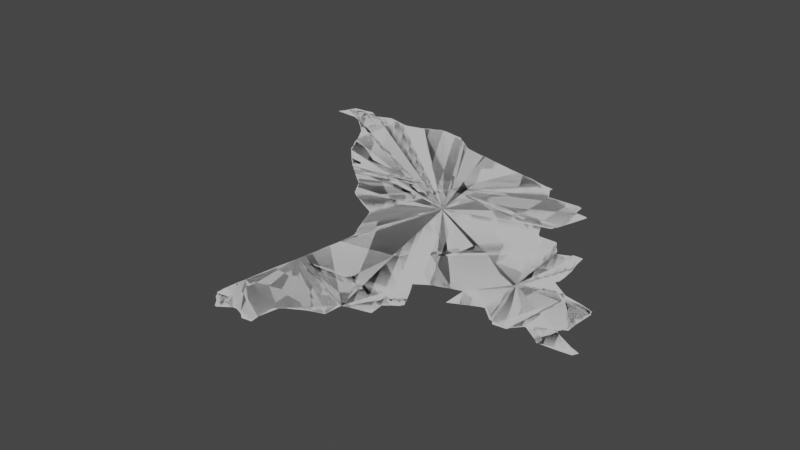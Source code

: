 # Source: moldova.blend  (saved by Blender 3.6.14; exported with 4.5.12 LTS)
import bpy
from mathutils import Matrix  # noqa: F401  (used for matrix-valued properties, if any)

bpy.ops.wm.read_factory_settings(use_empty=True)
scene = bpy.context.scene
scene.name = 'Scene'

# ---- collections
col_collection = bpy.data.collections.new('Collection'); scene.collection.children.link(col_collection)

# ---- node groups
ng_auto_smooth = bpy.data.node_groups.new('Auto Smooth', 'GeometryNodeTree')
_s = ng_auto_smooth.interface.new_socket(name='Geometry', in_out='OUTPUT', socket_type='NodeSocketGeometry')
_s = ng_auto_smooth.interface.new_socket(name='Geometry', in_out='INPUT', socket_type='NodeSocketGeometry')
_s = ng_auto_smooth.interface.new_socket(name='Angle', in_out='INPUT', socket_type='NodeSocketFloat')
_s.subtype = 'ANGLE'
_s.min_value = 0.0
_s.max_value = 3.142
ng_auto_smooth.is_modifier = True
_N = ng_auto_smooth.nodes; _L = ng_auto_smooth.links
n0 = _N.new('NodeGroupOutput'); n0.name = 'Group Output'; n0.location = (480, -100)
n1 = _N.new('NodeGroupInput'); n1.name = 'Group Input'; n1.location = (-420, -300)
n2 = _N.new('NodeGroupInput'); n2.name = 'Group Input.001'; n2.location = (-60, -100)
n3 = _N.new('GeometryNodeSetShadeSmooth'); n3.name = 'Set Shade Smooth'; n3.location = (120, -100)
n3.domain = 'EDGE'
n4 = _N.new('GeometryNodeSetShadeSmooth'); n4.name = 'Set Shade Smooth.001'; n4.location = (300, -100)
n5 = _N.new('GeometryNodeInputMeshEdgeAngle'); n5.name = 'Edge Angle'; n5.location = (-420, -220)
n6 = _N.new('GeometryNodeInputEdgeSmooth'); n6.name = 'Is Edge Smooth'; n6.location = (-60, -160)
n7 = _N.new('GeometryNodeInputShadeSmooth'); n7.name = 'Is Face Smooth'; n7.location = (-240, -340)
n8 = _N.new('FunctionNodeBooleanMath'); n8.name = 'Boolean Math'; n8.location = (-60, -220)
n9 = _N.new('FunctionNodeCompare'); n9.name = 'Compare'; n9.location = (-240, -180)
n9.operation = 'LESS_EQUAL'
_L.new(n5.outputs[0], n9.inputs[0])
_L.new(n4.outputs[0], n0.inputs[0])
_L.new(n1.outputs[1], n9.inputs[1])
_L.new(n9.outputs[0], n8.inputs[0])
_L.new(n7.outputs[0], n8.inputs[1])
_L.new(n2.outputs[0], n3.inputs[0])
_L.new(n6.outputs[0], n3.inputs[1])
_L.new(n3.outputs[0], n4.inputs[0])
_L.new(n8.outputs[0], n3.inputs[2])
n0.is_active_output = True

# ---- world
world_world = bpy.data.worlds.new('World'); scene.world = world_world
world_world.use_nodes = True; world_world.node_tree.nodes.clear()
_N = world_world.node_tree.nodes; _L = world_world.node_tree.links
n0 = _N.new('ShaderNodeOutputWorld'); n0.name = 'World Output'; n0.location = (300, 300)
n1 = _N.new('ShaderNodeBackground'); n1.name = 'Background'; n1.location = (10, 300)
n1.inputs[0].default_value = (0.05088, 0.05088, 0.05088, 1.0)
_L.new(n1.outputs[0], n0.inputs[0])
n0.is_active_output = True
world_world.color = (0.05088, 0.05088, 0.05088)
world_world.use_sun_shadow = False
world_world.sun_shadow_jitter_overblur = 0.0

# ---- meshes
me_mesh_001 = bpy.data.meshes.new('Mesh.001')
me_mesh_001.from_pydata([(26.68, 48.34, -1.088e-07), (26.88, 48.24, -2.471e-07), (26.87, 48.42, 7.669e-07), (26.97, 48.37, -1.225e-07), (27.06, 48.41, 4.493e-07), (27.27, 48.37, -4.737e-07), (27.4, 47.58, -8.43e-08), (27.18, 47.89, -3.605e-08), (27.27, 47.72, -1.398e-07), (27.71, 47.32, 4.409e-09), (27.42, 48.41, -1.319e-07), (27.6, 48.48, 5.529e-07), (27.8, 47.17, -1.455e-07), (28.45, 47.35, -9.476e-08), (27.94, 47.08, -6.367e-08), (27.96, 48.31, -1.118e-07), (27.83, 48.41, -6.084e-08), (28.12, 45.81, -1.01e-07), (28.15, 46.03, -9.33e-08), (28.09, 47.0, -9.171e-09), (28.13, 48.27, -1.064e-07), (28.22, 45.48, 1.325e-06), (28.32, 45.55, -2.768e-07), (28.19, 46.26, -1.809e-08), (28.22, 46.46, 2.333e-07), (28.17, 46.83, 8.404e-08), (28.24, 46.67, -1.494e-07), (28.31, 48.23, -2.248e-07), (28.48, 45.51, 2.946e-07), (28.52, 45.71, 3.114e-08), (28.66, 45.79, 1.763e-07), (28.78, 45.96, -1.048e-07), (28.48, 48.19, -1.552e-07), (28.77, 45.83, -1.569e-07), (28.97, 46.01, 8.35e-08), (28.96, 46.11, -3.549e-07), (28.69, 48.14, -1.177e-07), (28.85, 48.09, 7.471e-07), (28.91, 47.98, -4.561e-08), (28.94, 46.42, -1.165e-06), (29.06, 46.2, 6.803e-07), (29.06, 46.5, -3.734e-09), (29.12, 47.56, -2.56e-07), (29.18, 47.44, -6.462e-07), (29.21, 47.62, -3.36e-07), (29.19, 47.89, -1.051e-07), (29.16, 47.99, 1.917e-07), (29.23, 46.55, -1.685e-07), (29.3, 46.42, -1.501e-08), (29.44, 46.48, -4.594e-07), (29.33, 47.43, -4.994e-07), (29.4, 47.3, -7.102e-08), (29.29, 47.87, 2.096e-06), (29.54, 46.39, 1.527e-08), (29.43, 46.82, -9.214e-08), (29.67, 46.38, -4.343e-07), (29.73, 46.9, -3.27e-07), (29.53, 47.36, 6.068e-07), (29.59, 47.22, -7.066e-08), (29.74, 46.46, -3.426e-07), (29.9, 46.53, -1.503e-07), (29.89, 46.36, 9.403e-08), (29.95, 46.61, -1.681e-08), (29.87, 46.87, -4.734e-08), (29.95, 46.84, -1.137e-07), (29.88, 46.88, -6.744e-08), (30.1, 46.42, 1.271e-06), (27.06, 48.08, 1.806e-07), (27.53, 47.46, 1.392e-07), (28.1, 45.6, 8.372e-09), (29.6, 46.99, 2.555e-06)], [(63, 65)], [(13, 67, 1), (13, 1, 3), (4, 13, 3), (13, 8, 7), (13, 6, 8), (13, 68, 6), (11, 13, 10), (13, 12, 9), (13, 14, 12), (15, 13, 16), (16, 13, 11), (18, 31, 17), (20, 13, 15), (69, 22, 21), (23, 31, 18), (31, 23, 24), (13, 31, 24), (29, 28, 17), (31, 30, 29), (32, 13, 27), (35, 34, 31), (39, 31, 13), (38, 36, 37), (38, 13, 36), (39, 40, 31), (43, 54, 13), (13, 44, 42), (38, 45, 13), (51, 54, 50), (45, 52, 44), (51, 57, 54), (58, 54, 57), (58, 70, 54), (54, 59, 55), (61, 59, 60), (64, 54, 56), (62, 60, 64), (66, 61, 60), (3, 1, 0), (2, 3, 0), (5, 13, 4), (13, 7, 67), (5, 10, 13), (13, 9, 68), (13, 19, 14), (13, 25, 19), (17, 22, 69), (17, 28, 22), (13, 26, 25), (24, 26, 13), (20, 27, 13), (17, 31, 29), (32, 36, 13), (31, 33, 30), (31, 40, 35), (13, 41, 39), (13, 47, 41), (54, 47, 13), (42, 43, 13), (38, 46, 45), (49, 48, 47), (43, 50, 54), (45, 44, 13), (47, 54, 49), (54, 53, 49), (54, 55, 53), (70, 56, 54), (54, 60, 59), (64, 60, 54), (64, 56, 63)])
me_mesh_001.update()
me_mesh = bpy.data.meshes.new('Mesh')
me_mesh.from_pydata([(26.64, 48.26, 5.949e-08), (26.83, 48.25, -1.567e-07), (26.67, 48.31, -9.313e-08), (26.69, 48.36, -2.428e-08), (26.71, 48.4, -5.919e-08), (26.88, 48.42, 2.905e-08), (26.88, 48.28, -1e-07), (26.9, 48.22, -3.785e-08), (26.81, 48.41, 3.195e-07), (27.04, 48.09, -8.851e-08), (27.17, 48.4, -1.01e-07), (27.07, 48.06, -8.41e-08), (27.1, 48.03, 2.561e-09), (27.13, 47.98, -3.17e-08), (26.94, 48.18, -1.844e-07), (26.99, 48.36, -1.566e-07), (27.04, 48.39, 2.896e-08), (27.08, 48.42, 1.233e-07), (26.93, 48.39, -5.53e-08), (27.37, 47.61, -9.149e-08), (27.19, 47.85, -4.14e-08), (27.23, 47.79, -6.28e-08), (27.25, 47.74, -6.452e-08), (27.3, 47.69, -9.978e-08), (27.34, 47.65, -7.953e-08), (28.31, 47.65, -9.463e-08), (27.16, 47.92, -6.309e-08), (27.24, 48.38, -4.354e-08), (27.33, 48.37, -8.687e-08), (27.66, 47.35, 6.625e-09), (27.41, 47.58, -9.9e-08), (27.44, 47.55, -8.527e-08), (27.51, 47.48, -2.886e-07), (27.6, 47.4, -1.162e-07), (27.4, 48.4, -8.322e-08), (27.47, 48.44, -4.821e-08), (27.53, 48.46, -9.661e-08), (27.56, 48.48, 7.027e-08), (27.62, 48.48, 1.101e-08), (27.7, 47.32, -8.098e-08), (27.74, 47.28, -6.702e-08), (27.78, 47.21, -5.335e-08), (27.81, 47.16, -9.717e-08), (27.85, 47.13, -9.657e-08), (27.87, 48.37, -5.063e-08), (27.72, 48.46, -5.26e-08), (27.78, 48.45, -8.801e-08), (27.82, 48.41, 7.168e-08), (28.17, 45.53, -9.708e-08), (28.1, 45.64, 2.177e-07), (28.11, 45.6, 6.774e-08), (28.11, 45.75, -7.807e-08), (28.13, 45.86, 5.411e-09), (28.15, 45.97, 3.893e-08), (28.16, 46.09, 7.444e-08), (28.0, 47.06, -3.245e-08), (28.11, 46.96, -8.164e-08), (28.14, 46.89, -8.748e-08), (27.91, 48.35, -1.69e-07), (27.94, 48.32, -8.404e-08), (28.01, 48.3, -1.881e-09), (28.08, 48.28, -4.029e-08), (28.15, 48.27, -2.705e-08), (28.21, 45.48, 6.72e-07), (28.21, 45.62, -1e-07), (28.25, 45.51, -1.761e-09), (28.3, 45.54, -5.807e-08), (28.34, 45.54, -7.736e-08), (28.39, 45.52, -9.482e-08), (28.18, 46.2, -1.076e-07), (28.2, 46.31, -1.663e-08), (28.65, 46.63, -9.854e-08), (28.21, 46.42, -1.795e-08), (28.23, 46.55, -7.392e-08), (28.17, 46.82, -5.166e-08), (28.2, 46.75, -4.057e-08), (28.23, 46.7, -3.871e-08), (28.24, 46.66, -5.427e-08), (28.23, 48.25, 4.464e-08), (28.29, 48.23, -6.984e-08), (28.36, 48.22, 1.105e-08), (28.44, 48.2, 2.525e-08), (28.43, 45.49, 9.598e-08), (28.5, 45.5, -9.488e-08), (28.49, 45.58, -3.315e-08), (28.49, 45.68, 1.465e-08), (28.54, 45.72, -6.173e-08), (28.58, 45.76, -4.978e-08), (28.62, 45.78, -3.753e-08), (28.66, 45.8, 3.228e-08), (28.58, 48.17, -6.529e-08), (28.5, 48.19, -6.828e-08), (28.65, 48.16, -6.648e-08), (28.71, 45.81, -8.385e-08), (28.77, 45.84, -1.298e-07), (28.76, 45.95, -1.367e-07), (28.82, 45.97, -4.331e-08), (28.89, 45.99, 1.39e-08), (28.96, 46.07, -8.816e-08), (28.97, 46.01, 9.433e-07), (28.94, 46.42, -9.508e-08), (28.91, 47.97, -9.502e-08), (28.79, 48.12, -8.085e-08), (28.85, 48.07, -3.664e-07), (28.86, 48.11, 2.203e-08), (28.89, 48.01, -1.148e-07), (28.71, 48.14, 1.567e-08), (28.96, 46.11, -6.333e-08), (28.99, 46.14, -6.205e-08), (29.04, 46.24, 1.615e-07), (29.0, 46.32, 7.068e-08), (29.05, 46.18, -2.287e-07), (28.95, 46.46, 3.359e-09), (28.96, 46.39, -1.969e-07), (29.01, 46.48, -8.596e-08), (29.08, 46.5, -8.689e-08), (29.16, 46.53, -1.916e-08), (29.12, 47.56, -2.56e-07), (29.14, 47.51, -1.824e-08), (29.19, 47.44, -1.015e-07), (29.17, 47.46, -6.138e-08), (29.19, 47.58, -2.544e-07), (29.08, 47.98, -7.584e-08), (29.19, 47.89, -1.068e-07), (29.18, 47.98, -1.006e-07), (29.23, 46.55, -9.461e-08), (29.23, 46.38, 6.204e-08), (29.58, 46.94, -9.9e-08), (29.29, 46.41, -5.661e-08), (29.35, 46.44, -4.219e-08), (29.41, 46.47, -6.995e-08), (29.58, 46.97, -1.006e-07), (29.39, 47.34, -2.272e-08), (29.4, 47.3, -8.701e-08), (29.32, 47.44, -1.547e-07), (29.35, 47.39, -1.978e-07), (29.21, 47.64, -4.355e-08), (29.27, 47.81, -5.041e-08), (29.23, 47.69, -8.003e-08), (29.25, 47.74, -3.729e-08), (29.28, 47.88, 2.982e-07), (29.46, 46.48, -9.562e-08), (29.51, 46.43, -9.406e-08), (29.55, 46.4, -9.203e-08), (29.58, 46.36, -8.51e-08), (29.67, 46.37, -1.586e-07), (29.69, 46.41, -1.305e-07), (29.75, 46.86, -1.072e-07), (29.61, 47.02, 6.024e-08), (29.61, 47.08, -6.3e-08), (29.67, 46.93, -6.473e-07), (29.48, 47.31, -5.59e-09), (29.57, 47.36, -9.566e-08), (29.6, 47.18, -3.425e-08), (29.58, 47.27, -3.311e-08), (29.5, 47.36, -6.195e-08), (29.73, 46.46, 1.749e-08), (29.78, 46.44, -1.605e-07), (29.89, 46.55, -1.028e-07), (29.84, 46.4, -1.747e-08), (29.88, 46.36, -5.741e-08), (29.92, 46.52, -1.027e-07), (29.95, 46.58, -5.504e-08), (29.97, 46.48, -8.143e-08), (29.95, 46.67, -2.905e-07), (29.96, 46.81, -8.216e-08), (29.72, 46.91, -3.256e-08), (29.87, 46.87, -6.505e-08), (29.88, 46.88, -6.744e-08), (29.93, 46.85, -1.168e-07), (30.02, 46.37, -4.286e-08), (30.04, 46.45, -6.467e-08), (30.12, 46.42, 5.496e-07), (30.1, 46.38, -9.42e-08), (27.01, 48.12, 1.547e-07), (27.47, 47.51, 3.677e-07), (27.57, 47.43, 4.462e-07), (27.92, 47.1, 2.814e-08), (28.13, 45.56, -1.823e-07), (28.08, 47.02, 5.278e-07)], [(167, 168)], [(2, 1, 0), (4, 6, 3), (6, 1, 2), (7, 1, 6), (5, 6, 8), (10, 12, 11), (10, 13, 12), (15, 6, 18), (10, 174, 6), (16, 10, 15), (16, 17, 10), (25, 21, 20), (23, 22, 21), (25, 24, 23), (25, 19, 24), (25, 20, 26), (27, 25, 10), (28, 25, 27), (25, 31, 30), (25, 175, 31), (25, 176, 32), (30, 19, 25), (35, 25, 34), (36, 25, 35), (37, 38, 36), (25, 36, 38), (25, 40, 39), (43, 41, 40), (43, 42, 41), (44, 25, 47), (58, 25, 44), (45, 25, 38), (46, 25, 45), (47, 25, 46), (64, 50, 49), (64, 178, 50), (53, 64, 52), (56, 179, 25), (58, 59, 25), (60, 25, 59), (61, 25, 60), (62, 25, 61), (64, 66, 65), (67, 66, 64), (54, 64, 53), (69, 64, 54), (70, 71, 69), (71, 70, 72), (71, 75, 74), (71, 76, 75), (71, 77, 76), (71, 74, 57), (25, 71, 56), (81, 25, 80), (83, 82, 68), (69, 85, 68), (69, 87, 86), (69, 88, 87), (69, 89, 88), (90, 25, 91), (92, 25, 90), (94, 93, 69), (95, 94, 69), (69, 96, 95), (98, 99, 97), (105, 25, 103), (102, 25, 106), (69, 108, 107), (110, 109, 69), (71, 112, 100), (113, 71, 100), (71, 116, 115), (119, 71, 25), (25, 121, 117), (122, 25, 101), (124, 123, 122), (71, 125, 116), (125, 129, 128), (133, 131, 71), (135, 132, 71), (136, 25, 138), (139, 138, 123), (127, 141, 130), (142, 141, 127), (147, 142, 127), (145, 144, 147), (133, 151, 131), (153, 149, 131), (152, 151, 155), (156, 146, 147), (158, 157, 156), (161, 159, 158), (166, 147, 150), (170, 161, 163), (171, 170, 163), (172, 173, 170), (165, 164, 147), (65, 63, 64), (102, 103, 25), (127, 125, 71), (3, 6, 2), (4, 8, 6), (10, 9, 174), (10, 11, 9), (6, 14, 7), (6, 174, 14), (15, 10, 6), (18, 6, 5), (25, 23, 21), (10, 26, 13), (10, 25, 26), (28, 34, 25), (25, 32, 175), (25, 33, 176), (25, 43, 40), (25, 177, 43), (25, 29, 33), (25, 39, 29), (49, 51, 64), (52, 64, 51), (64, 48, 178), (25, 179, 55), (56, 71, 57), (25, 55, 177), (64, 63, 48), (68, 67, 64), (69, 68, 64), (73, 71, 72), (73, 77, 71), (78, 25, 62), (78, 79, 25), (80, 25, 79), (84, 83, 68), (85, 84, 68), (69, 86, 85), (81, 91, 25), (69, 93, 89), (69, 97, 96), (69, 98, 97), (102, 104, 103), (105, 101, 25), (106, 25, 92), (69, 107, 98), (69, 111, 108), (109, 111, 69), (114, 112, 71), (115, 114, 71), (110, 69, 71), (113, 110, 71), (117, 118, 25), (120, 119, 25), (118, 120, 25), (122, 123, 25), (123, 138, 25), (125, 128, 126), (127, 129, 125), (127, 130, 129), (131, 127, 71), (132, 133, 71), (119, 134, 71), (134, 135, 71), (136, 121, 25), (123, 137, 139), (123, 140, 137), (147, 143, 142), (147, 144, 143), (147, 146, 145), (149, 148, 131), (150, 147, 127), (152, 131, 151), (152, 154, 131), (154, 153, 131), (158, 156, 147), (158, 159, 157), (161, 160, 159), (158, 147, 162), (164, 162, 147), (169, 165, 147), (169, 147, 167), (161, 170, 160), (171, 172, 170)])
me_mesh.update()

# ---- objects
ob_mycurve = bpy.data.objects.new('myCurve', me_mesh_001)
ob_mycurve_001 = bpy.data.objects.new('myCurve.001', me_mesh)

# ---- transforms, parenting, visibility, modifiers, constraints
ob_mycurve.location = (0.0, 0.0, 0.0)
_m = ob_mycurve.modifiers.new('Auto Smooth', 'NODES')
_m.node_group = ng_auto_smooth
_gi = [s.identifier for s in ng_auto_smooth.interface.items_tree if s.item_type == 'SOCKET' and s.in_out == 'INPUT']
_m[_gi[1]] = 3.142  # Angle
ob_mycurve_001.location = (0.0, 0.0, 0.0)
_m = ob_mycurve_001.modifiers.new('Auto Smooth', 'NODES')
_m.node_group = ng_auto_smooth
_gi = [s.identifier for s in ng_auto_smooth.interface.items_tree if s.item_type == 'SOCKET' and s.in_out == 'INPUT']
_m[_gi[1]] = 3.142  # Angle

# ---- collection membership
scene.collection.objects.link(ob_mycurve)
scene.collection.objects.link(ob_mycurve_001)

# ---- scene / render settings (as saved in the file)
scene.frame_start = 1; scene.frame_end = 250; scene.frame_set(1)
scene.render.engine = 'BLENDER_EEVEE_NEXT'
scene.cycles.sampling_pattern = 'TABULATED_SOBOL'
scene.cycles.use_light_tree = False
scene.view_settings.view_transform = 'Filmic'
bpy.context.view_layer.update()

# ---- added for rendering (the .blend has no active camera and no usable light): camera, sun
cam_auto = bpy.data.cameras.new('AutoCamera')
cam_auto.lens = 50.0
cam_auto.sensor_width = 36.0
cam_auto.clip_end = 1000.0
ob_auto_camera = bpy.data.objects.new('AutoCamera', cam_auto)
scene.collection.objects.link(ob_auto_camera)
ob_auto_camera.location = (32.6287, 41.8784, 3.3999)
ob_auto_camera.rotation_euler = (1.09748, -7.21219e-08, 0.694738)
scene.camera = ob_auto_camera
light_auto_sun = bpy.data.lights.new('AutoSun', 'SUN')
light_auto_sun.energy = 3.0
light_auto_sun.angle = 0.0523599
ob_auto_sun = bpy.data.objects.new('AutoSun', light_auto_sun)
scene.collection.objects.link(ob_auto_sun)
ob_auto_sun.rotation_euler = (0.872665, 0.174533, 0.523599)
bpy.context.view_layer.update()
